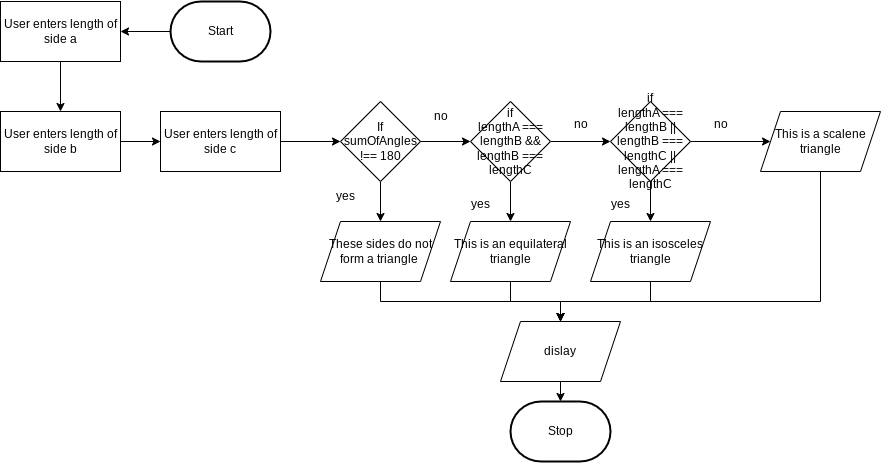

The diagram above was exported from draw.io. Its source (the exported page's mxGraphModel, read from the mxfile embedded in the PNG):
<mxGraphModel dx="742" dy="762" grid="1" gridSize="10" guides="1" tooltips="1" connect="1" arrows="1" fold="1" page="1" pageScale="1" pageWidth="850" pageHeight="1100" math="0" shadow="0">
  <root>
    <mxCell id="0" />
    <mxCell id="1" parent="0" />
    <mxCell id="8" value="" style="edgeStyle=none;html=1;" edge="1" parent="1" source="2" target="5">
      <mxGeometry relative="1" as="geometry" />
    </mxCell>
    <mxCell id="2" value="Start" style="strokeWidth=2;html=1;shape=mxgraph.flowchart.terminator;whiteSpace=wrap;" parent="1" vertex="1">
      <mxGeometry x="230" y="130" width="100" height="60" as="geometry" />
    </mxCell>
    <mxCell id="3" value="Stop" style="strokeWidth=2;html=1;shape=mxgraph.flowchart.terminator;whiteSpace=wrap;" parent="1" vertex="1">
      <mxGeometry x="570" y="530" width="100" height="60" as="geometry" />
    </mxCell>
    <mxCell id="9" value="" style="edgeStyle=none;html=1;" edge="1" parent="1" source="5" target="6">
      <mxGeometry relative="1" as="geometry" />
    </mxCell>
    <mxCell id="5" value="User enters length of side a" style="whiteSpace=wrap;html=1;" vertex="1" parent="1">
      <mxGeometry x="60" y="130" width="120" height="60" as="geometry" />
    </mxCell>
    <mxCell id="10" value="" style="edgeStyle=none;html=1;" edge="1" parent="1" source="6" target="7">
      <mxGeometry relative="1" as="geometry" />
    </mxCell>
    <mxCell id="6" value="User enters length of side b" style="whiteSpace=wrap;html=1;" vertex="1" parent="1">
      <mxGeometry x="60" y="240" width="120" height="60" as="geometry" />
    </mxCell>
    <mxCell id="12" value="" style="edgeStyle=none;html=1;" edge="1" parent="1" source="7" target="11">
      <mxGeometry relative="1" as="geometry" />
    </mxCell>
    <mxCell id="7" value="User enters length of side c" style="whiteSpace=wrap;html=1;" vertex="1" parent="1">
      <mxGeometry x="220" y="240" width="120" height="60" as="geometry" />
    </mxCell>
    <mxCell id="14" value="" style="edgeStyle=none;html=1;" edge="1" parent="1" source="11" target="13">
      <mxGeometry relative="1" as="geometry" />
    </mxCell>
    <mxCell id="20" value="" style="edgeStyle=none;html=1;" edge="1" parent="1" source="11" target="17">
      <mxGeometry relative="1" as="geometry" />
    </mxCell>
    <mxCell id="11" value="If&lt;div&gt;sumOfAngles !== 180&lt;/div&gt;" style="rhombus;whiteSpace=wrap;html=1;" vertex="1" parent="1">
      <mxGeometry x="400" y="230" width="80" height="80" as="geometry" />
    </mxCell>
    <mxCell id="36" style="edgeStyle=orthogonalEdgeStyle;html=1;entryX=0.5;entryY=0;entryDx=0;entryDy=0;rounded=0;curved=0;" edge="1" parent="1" source="13" target="33">
      <mxGeometry relative="1" as="geometry">
        <Array as="points">
          <mxPoint x="440" y="430" />
          <mxPoint x="620" y="430" />
        </Array>
      </mxGeometry>
    </mxCell>
    <mxCell id="13" value="These sides do not form a triangle&amp;nbsp;" style="shape=parallelogram;perimeter=parallelogramPerimeter;whiteSpace=wrap;html=1;fixedSize=1;" vertex="1" parent="1">
      <mxGeometry x="380" y="350" width="120" height="60" as="geometry" />
    </mxCell>
    <mxCell id="15" value="yes" style="text;html=1;align=center;verticalAlign=middle;resizable=0;points=[];autosize=1;strokeColor=none;fillColor=none;" vertex="1" parent="1">
      <mxGeometry x="385" y="310" width="40" height="30" as="geometry" />
    </mxCell>
    <mxCell id="19" value="" style="edgeStyle=none;html=1;" edge="1" parent="1" source="17" target="18">
      <mxGeometry relative="1" as="geometry" />
    </mxCell>
    <mxCell id="25" value="" style="edgeStyle=none;html=1;" edge="1" parent="1" source="17" target="22">
      <mxGeometry relative="1" as="geometry" />
    </mxCell>
    <mxCell id="17" value="if&lt;div&gt;&lt;span style=&quot;font-size: 12px;&quot;&gt;lengthA === lengthB &amp;amp;&amp;amp; lengthB === lengthC&lt;/span&gt;&lt;/div&gt;" style="rhombus;whiteSpace=wrap;html=1;" vertex="1" parent="1">
      <mxGeometry x="530" y="230" width="80" height="80" as="geometry" />
    </mxCell>
    <mxCell id="37" style="edgeStyle=orthogonalEdgeStyle;html=1;rounded=0;curved=0;" edge="1" parent="1" source="18" target="33">
      <mxGeometry relative="1" as="geometry">
        <Array as="points">
          <mxPoint x="570" y="430" />
          <mxPoint x="620" y="430" />
        </Array>
      </mxGeometry>
    </mxCell>
    <mxCell id="18" value="This is an equilateral triangle" style="shape=parallelogram;perimeter=parallelogramPerimeter;whiteSpace=wrap;html=1;fixedSize=1;" vertex="1" parent="1">
      <mxGeometry x="510" y="350" width="120" height="60" as="geometry" />
    </mxCell>
    <mxCell id="21" value="no" style="text;html=1;align=center;verticalAlign=middle;resizable=0;points=[];autosize=1;strokeColor=none;fillColor=none;" vertex="1" parent="1">
      <mxGeometry x="480" y="230" width="40" height="30" as="geometry" />
    </mxCell>
    <mxCell id="26" value="" style="edgeStyle=none;html=1;" edge="1" parent="1" source="22" target="24">
      <mxGeometry relative="1" as="geometry" />
    </mxCell>
    <mxCell id="28" value="" style="edgeStyle=none;html=1;" edge="1" parent="1" source="22" target="27">
      <mxGeometry relative="1" as="geometry" />
    </mxCell>
    <mxCell id="22" value="if&lt;div&gt;&lt;span style=&quot;font-size: 12px;&quot;&gt;lengthA === lengthB || lengthB === lengthC || lengthA === lengthC&lt;/span&gt;&lt;/div&gt;" style="rhombus;whiteSpace=wrap;html=1;" vertex="1" parent="1">
      <mxGeometry x="670" y="230" width="80" height="80" as="geometry" />
    </mxCell>
    <mxCell id="38" style="edgeStyle=orthogonalEdgeStyle;html=1;entryX=0.5;entryY=0;entryDx=0;entryDy=0;strokeColor=default;rounded=0;curved=0;" edge="1" parent="1" source="24" target="33">
      <mxGeometry relative="1" as="geometry" />
    </mxCell>
    <mxCell id="24" value="&lt;font color=&quot;#000000&quot;&gt;&lt;span style=&quot;font-size: 12px;&quot;&gt;This is an isosceles triangle&lt;/span&gt;&lt;/font&gt;" style="shape=parallelogram;perimeter=parallelogramPerimeter;whiteSpace=wrap;html=1;fixedSize=1;direction=west;" vertex="1" parent="1">
      <mxGeometry x="650" y="350" width="120" height="60" as="geometry" />
    </mxCell>
    <mxCell id="39" style="edgeStyle=orthogonalEdgeStyle;html=1;rounded=0;curved=0;" edge="1" parent="1" source="27" target="33">
      <mxGeometry relative="1" as="geometry">
        <Array as="points">
          <mxPoint x="880" y="430" />
          <mxPoint x="620" y="430" />
        </Array>
      </mxGeometry>
    </mxCell>
    <mxCell id="27" value="This is a scalene triangle" style="shape=parallelogram;perimeter=parallelogramPerimeter;whiteSpace=wrap;html=1;fixedSize=1;" vertex="1" parent="1">
      <mxGeometry x="820" y="240" width="120" height="60" as="geometry" />
    </mxCell>
    <mxCell id="29" value="no" style="text;html=1;align=center;verticalAlign=middle;resizable=0;points=[];autosize=1;strokeColor=none;fillColor=none;" vertex="1" parent="1">
      <mxGeometry x="760" y="238" width="40" height="30" as="geometry" />
    </mxCell>
    <mxCell id="30" value="no" style="text;html=1;align=center;verticalAlign=middle;resizable=0;points=[];autosize=1;strokeColor=none;fillColor=none;" vertex="1" parent="1">
      <mxGeometry x="620" y="238" width="40" height="30" as="geometry" />
    </mxCell>
    <mxCell id="31" value="yes" style="text;html=1;align=center;verticalAlign=middle;resizable=0;points=[];autosize=1;strokeColor=none;fillColor=none;" vertex="1" parent="1">
      <mxGeometry x="520" y="318" width="40" height="30" as="geometry" />
    </mxCell>
    <mxCell id="32" value="yes" style="text;html=1;align=center;verticalAlign=middle;resizable=0;points=[];autosize=1;strokeColor=none;fillColor=none;" vertex="1" parent="1">
      <mxGeometry x="660" y="318" width="40" height="30" as="geometry" />
    </mxCell>
    <mxCell id="34" value="" style="edgeStyle=none;html=1;" edge="1" parent="1" source="33" target="3">
      <mxGeometry relative="1" as="geometry" />
    </mxCell>
    <mxCell id="33" value="dislay" style="shape=parallelogram;perimeter=parallelogramPerimeter;whiteSpace=wrap;html=1;fixedSize=1;" vertex="1" parent="1">
      <mxGeometry x="560" y="450" width="120" height="60" as="geometry" />
    </mxCell>
  </root>
</mxGraphModel>